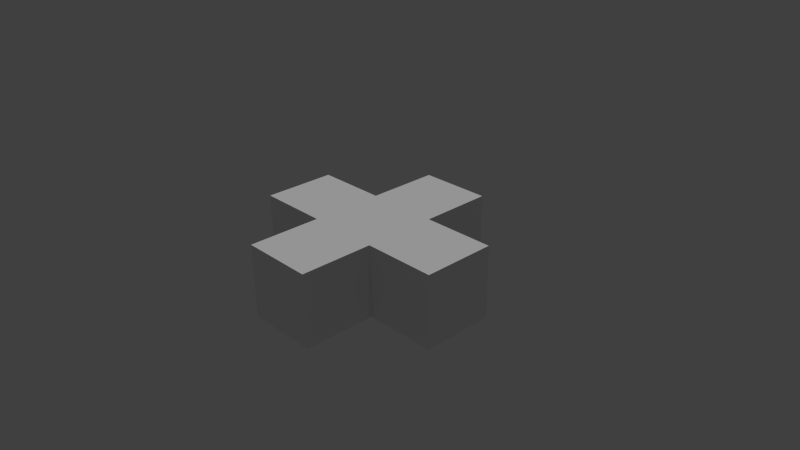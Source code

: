 # Source: SolidCubeCollider.blend  (saved by Blender 2.76.0; exported with 4.5.12 LTS)
import bpy
from mathutils import Matrix  # noqa: F401  (used for matrix-valued properties, if any)

bpy.ops.wm.read_factory_settings(use_empty=True)
scene = bpy.context.scene
scene.name = 'Scene'

# ---- collections
col_collection_1 = bpy.data.collections.new('Collection 1'); scene.collection.children.link(col_collection_1)

# ---- materials (node trees are filled in below, after node groups)
mat_material = bpy.data.materials.new('Material')
mat_material.alpha_threshold = 0.0
mat_material.use_transparent_shadow = False
mat_material.roughness = 0.5
mat_material.line_color = (0.0, 0.0, 0.0, 1.0)

# ---- material node trees

# ---- world
world_world = bpy.data.worlds.new('World'); scene.world = world_world
world_world.color = (0.05088, 0.05088, 0.05088)
world_world.use_sun_shadow = False
world_world.sun_shadow_jitter_overblur = 0.0
world_world.cycles.sampling_method = 'MANUAL'
world_world.cycles.sample_map_resolution = 256

# ---- cameras
cam_camera = bpy.data.cameras.new('Camera')
cam_camera.clip_end = 100.0
cam_camera.lens = 35.0
cam_camera.sensor_width = 32.0
cam_camera.sensor_height = 18.0
cam_camera.ortho_scale = 7.314
cam_camera.dof.focus_distance = 0.0
cam_camera.dof.aperture_fstop = 128.0

# ---- lights
light_hemi = bpy.data.lights.new('Hemi', 'SUN')
light_hemi.transmission_factor = 0.0
light_hemi.angle = 0.1993
light_hemi.energy = 1.0
light_hemi.shadow_buffer_clip_start = 0.5
light_hemi.shadow_soft_size = 0.1
light_hemi.shadow_cascade_max_distance = 1000.0
light_hemi.cycles.use_multiple_importance_sampling = False

# ---- meshes
me_cube = bpy.data.meshes.new('Cube')
me_cube.from_pydata([(0.5, 0.5, 0.5), (0.5, -0.5, 0.5), (0.5, -0.5, -0.5), (0.5, 0.5, -0.5), (-0.5, 0.5, 0.5), (-0.5, -0.5, 0.5), (-0.5, -0.5, -0.5), (-0.5, 0.5, -0.5), (-1.5, 0.5, 0.5), (-1.5, -0.5, 0.5), (-1.5, 0.5, -0.5), (-1.5, -0.5, -0.5), (0.5, -0.5, -1.5), (0.5, 0.5, -1.5), (-0.5, -0.5, -1.5), (-0.5, 0.5, -1.5), (1.5, 0.5, 0.5), (1.5, -0.5, 0.5), (1.5, 0.5, -0.5), (1.5, -0.5, -0.5), (0.5, 0.5, 1.5), (0.5, -0.5, 1.5), (-0.5, 0.5, 1.5), (-0.5, -0.5, 1.5)], [], [(2, 3, 18, 19), (6, 5, 9, 11), (1, 5, 6, 2), (3, 2, 12, 13), (4, 0, 3, 7), (0, 4, 22, 20), (8, 10, 11, 9), (5, 4, 8, 9), (7, 6, 11, 10), (4, 7, 10, 8), (12, 14, 15, 13), (2, 6, 14, 12), (7, 3, 13, 15), (6, 7, 15, 14), (16, 17, 19, 18), (3, 0, 16, 18), (1, 2, 19, 17), (0, 1, 17, 16), (20, 22, 23, 21), (4, 5, 23, 22), (1, 0, 20, 21), (5, 1, 21, 23)])
_uv = me_cube.uv_layers.new(name='UVMap')
_uv.uv.foreach_set('vector', [1.0, 1.0, 0.6823, 1.0, 0.6823, 1.0, 1.0, 1.0, 0.3627, 0.6373, 0.04827, 0.6373, 0.04827, 0.6373, 0.3627, 0.6373, 0.7306, 1.356e-06, 0.04827, 0.6373, 0.3627, 0.6373, 0.7306, 0.3145, 0.6823, 1.0, 1.0, 1.0, 1.0, 1.0, 0.6823, 1.0, 0.04827, 0.6855, 1.0, 3.487e-06, 1.0, 0.3145, 0.3627, 0.6855, 1.0, 3.487e-06, 0.04827, 0.6855, 0.04827, 0.6855, 1.0, 3.487e-06, 0.04827, 1.0, 0.04827, 0.6855, 0.3659, 0.6855, 0.3659, 1.0, 0.04826, 1.0, 0.04826, 0.6855, 0.04826, 0.6855, 0.04826, 1.0, 5.097e-06, 0.6855, 5.097e-06, 1.0, 5.097e-06, 1.0, 5.097e-06, 0.6855, 0.04827, 0.6855, 0.3627, 0.6855, 0.3627, 0.6855, 0.04827, 0.6855, 1.0, 0.3145, 5.097e-06, 1.0, 5.097e-06, 0.6855, 1.0, 3.394e-06, 0.7306, 0.3145, 0.3627, 0.6373, 0.3627, 0.6373, 0.7306, 0.3145, 0.3627, 0.6855, 1.0, 0.3145, 1.0, 0.3145, 0.3627, 0.6855, 5.097e-06, 1.0, 5.097e-06, 0.6855, 5.097e-06, 0.6855, 5.097e-06, 1.0, 0.6823, 0.6855, 1.0, 0.6855, 1.0, 1.0, 0.6823, 1.0, 1.0, 0.3145, 1.0, 3.487e-06, 1.0, 3.487e-06, 1.0, 0.3145, 0.7306, 1.356e-06, 0.7306, 0.3145, 0.7306, 0.3145, 0.7306, 1.356e-06, 1.0, 0.3145, 1.0, 2.235e-06, 1.0, 2.235e-06, 1.0, 0.3145, 1.0, 0.3145, 0.04826, 0.6855, 0.04826, 1.0, 1.0, 2.235e-06, 0.04826, 0.6855, 0.04826, 1.0, 0.04826, 1.0, 0.04826, 0.6855, 1.0, 2.235e-06, 1.0, 0.3145, 1.0, 0.3145, 1.0, 2.235e-06, 0.04827, 0.6373, 0.7306, 1.356e-06, 0.7306, 1.356e-06, 0.04827, 0.6373])
me_cube.materials.append(mat_material)
me_cube.use_remesh_preserve_volume = False
me_cube.use_remesh_preserve_attributes = False
me_cube.use_mirror_vertex_groups = False
me_cube.update()

# ---- objects
ob_hemi = bpy.data.objects.new('Hemi', light_hemi)
ob_cube = bpy.data.objects.new('Cube', me_cube)
ob_camera = bpy.data.objects.new('Camera', cam_camera)

# ---- transforms, parenting, visibility, modifiers, constraints
ob_hemi.location = (4.074, -0.1938, 3.3)
ob_hemi.lineart.crease_threshold = 0.0
ob_cube.location = (0.0, 0.0, 0.0)
ob_cube.rotation_euler = (-1.571, -0.0, 0.0)
ob_cube.lock_rotations_4d = False
ob_cube.empty_display_type = 'ARROWS'
ob_cube.lineart.crease_threshold = 0.0
ob_camera.location = (7.481, -6.508, 5.344)
ob_camera.rotation_euler = (1.109, 0.01082, 0.8149)
ob_camera.lock_rotations_4d = False
ob_camera.empty_display_type = 'ARROWS'
ob_camera.color = (0.0, 0.0, 0.0, 0.0)
ob_camera.display_type = 'WIRE'
ob_camera.lineart.crease_threshold = 0.0

# ---- collection membership
col_collection_1.objects.link(ob_hemi)
col_collection_1.objects.link(ob_cube)
col_collection_1.objects.link(ob_camera)

# ---- scene / render settings (as saved in the file)
scene.camera = ob_camera
scene.frame_start = 1; scene.frame_end = 250; scene.frame_set(0)
scene.render.engine = 'BLENDER_EEVEE_NEXT'
scene.render.resolution_percentage = 50
scene.render.dither_intensity = 0.0
scene.cycles.use_denoising = False
scene.cycles.samples = 10
scene.cycles.sampling_pattern = 'TABULATED_SOBOL'
scene.cycles.light_sampling_threshold = 0.0
scene.cycles.use_adaptive_sampling = False
scene.cycles.use_light_tree = False
scene.cycles.blur_glossy = 0.0
scene.cycles.pixel_filter_type = 'GAUSSIAN'
scene.cycles.sample_clamp_indirect = 0.0
scene.view_settings.view_transform = 'Standard'
bpy.context.view_layer.update()
